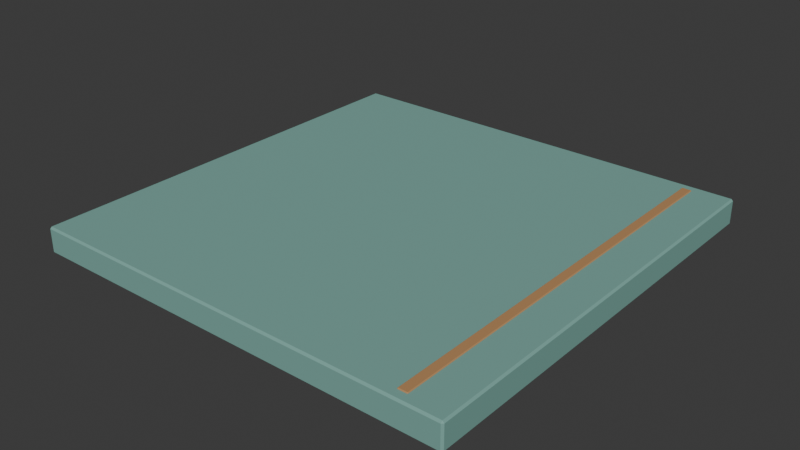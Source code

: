 # Source: source.blend  (saved by Blender 4.3.34; exported with 4.5.12 LTS)
import bpy
from mathutils import Matrix  # noqa: F401  (used for matrix-valued properties, if any)

bpy.ops.wm.read_factory_settings(use_empty=True)
scene = bpy.context.scene
scene.name = 'Scene'

# ---- collections
col_collection = bpy.data.collections.new('Collection'); scene.collection.children.link(col_collection)

# ---- materials (node trees are filled in below, after node groups)
mat_teal = bpy.data.materials.new('teal')
mat_teal.diffuse_color = (0.19, 0.4, 0.35, 1.0)
mat_honey = bpy.data.materials.new('honey')
mat_honey.diffuse_color = (0.48, 0.255, 0.105, 1.0)

# ---- material node trees
mat_teal.use_nodes = True; mat_teal.node_tree.nodes.clear()
_N = mat_teal.node_tree.nodes; _L = mat_teal.node_tree.links
n0 = _N.new('ShaderNodeBsdfPrincipled'); n0.name = 'Principled BSDF'; n0.location = (10, 300)
n0.inputs[0].default_value = (0.19, 0.4, 0.35, 1.0)
n0.inputs[2].default_value = 0.83
n1 = _N.new('ShaderNodeOutputMaterial'); n1.name = 'Material Output'; n1.location = (300, 300)
_L.new(n0.outputs[0], n1.inputs[0])
n1.is_active_output = True
mat_honey.use_nodes = True; mat_honey.node_tree.nodes.clear()
_N = mat_honey.node_tree.nodes; _L = mat_honey.node_tree.links
n0 = _N.new('ShaderNodeBsdfPrincipled'); n0.name = 'Principled BSDF'; n0.location = (10, 300)
n0.inputs[0].default_value = (0.48, 0.255, 0.105, 1.0)
n0.inputs[2].default_value = 0.83
n1 = _N.new('ShaderNodeOutputMaterial'); n1.name = 'Material Output'; n1.location = (300, 300)
_L.new(n0.outputs[0], n1.inputs[0])
n1.is_active_output = True

# ---- world
world_world = bpy.data.worlds.new('World'); scene.world = world_world
world_world.use_nodes = True; world_world.node_tree.nodes.clear()
_N = world_world.node_tree.nodes; _L = world_world.node_tree.links
n0 = _N.new('ShaderNodeOutputWorld'); n0.name = 'World Output'; n0.location = (300, 300)
n1 = _N.new('ShaderNodeBackground'); n1.name = 'Background'; n1.location = (10, 300)
n1.inputs[0].default_value = (0.05088, 0.05088, 0.05088, 1.0)
_L.new(n1.outputs[0], n0.inputs[0])
n0.is_active_output = True
world_world.color = (0.05088, 0.05088, 0.05088)
world_world.sun_shadow_jitter_overblur = 0.0

# ---- meshes
me_cube_001 = bpy.data.meshes.new('Cube.001')
me_cube_001.from_pydata([(-0.986, -0.986, 0.0), (-0.986, -0.994, 0.008), (-0.994, -0.986, 0.008), (-0.986, -0.994, 0.112), (-0.986, -0.986, 0.12), (-0.994, -0.986, 0.112), (-0.986, 0.986, 0.0), (-0.994, 0.986, 0.008), (-0.986, 0.994, 0.008), (-0.986, 0.986, 0.12), (-0.986, 0.994, 0.112), (-0.994, 0.986, 0.112), (0.986, -0.986, 0.0), (0.994, -0.986, 0.008), (0.986, -0.994, 0.008), (0.986, -0.986, 0.12), (0.986, -0.994, 0.112), (0.994, -0.986, 0.112), (0.986, 0.986, 0.0), (0.986, 0.994, 0.008), (0.994, 0.986, 0.008), (0.986, 0.986, 0.12), (0.994, 0.986, 0.112), (0.986, 0.994, 0.112)], [], [(14, 16, 3, 1), (20, 22, 17, 13), (21, 9, 4, 15), (2, 5, 11, 7), (8, 10, 23, 19), (0, 1, 2), (3, 4, 5), (6, 7, 8), (9, 10, 11), (12, 13, 14), (15, 16, 17), (18, 19, 20), (21, 22, 23), (6, 0, 2, 7), (1, 3, 5, 2), (4, 9, 11, 5), (10, 8, 7, 11), (18, 6, 8, 19), (9, 21, 23, 10), (22, 20, 19, 23), (12, 18, 20, 13), (21, 15, 17, 22), (16, 14, 13, 17), (0, 12, 14, 1), (15, 4, 3, 16), (6, 18, 12, 0)])
_uv = me_cube_001.uv_layers.new(name='UVMap')
_uv.uv.foreach_set('vector', [0.3917, 0.751, 0.6083, 0.751, 0.6083, 0.999, 0.3917, 0.999, 0.3917, 0.501, 0.6083, 0.501, 0.6083, 0.749, 0.3917, 0.749, 0.626, 0.501, 0.874, 0.501, 0.874, 0.749, 0.626, 0.749, 0.3917, 0.001006, 0.6083, 0.001006, 0.6083, 0.249, 0.3917, 0.249, 0.3917, 0.251, 0.6083, 0.251, 0.6083, 0.499, 0.3917, 0.499, 0.126, 0.749, 0.126, 0.75, 0.125, 0.749, 0.6083, 0.999, 0.625, 0.999, 0.6083, 1.0, 0.126, 0.501, 0.125, 0.501, 0.126, 0.5, 0.625, 0.251, 0.6083, 0.251, 0.6083, 0.25, 0.374, 0.749, 0.375, 0.749, 0.374, 0.75, 0.625, 0.751, 0.6083, 0.751, 0.6083, 0.75, 0.374, 0.501, 0.374, 0.5, 0.375, 0.501, 0.625, 0.501, 0.6083, 0.501, 0.6083, 0.5, 0.126, 0.501, 0.126, 0.749, 0.125, 0.749, 0.125, 0.501, 0.3917, 0.0, 0.6083, 0.0, 0.6083, 0.001006, 0.3917, 0.001006, 0.625, 0.001006, 0.625, 0.249, 0.6083, 0.249, 0.6083, 0.001006, 0.6083, 0.251, 0.3917, 0.251, 0.3917, 0.249, 0.6083, 0.249, 0.374, 0.501, 0.126, 0.501, 0.126, 0.5, 0.374, 0.5, 0.625, 0.251, 0.625, 0.499, 0.6083, 0.499, 0.6083, 0.251, 0.6083, 0.501, 0.3917, 0.501, 0.3917, 0.499, 0.6083, 0.499, 0.374, 0.749, 0.374, 0.501, 0.3917, 0.501, 0.3917, 0.749, 0.626, 0.501, 0.626, 0.749, 0.6083, 0.749, 0.6083, 0.501, 0.6083, 0.751, 0.3917, 0.751, 0.3917, 0.749, 0.6083, 0.749, 0.126, 0.749, 0.374, 0.749, 0.374, 0.75, 0.126, 0.75, 0.625, 0.751, 0.625, 0.999, 0.6083, 0.999, 0.6083, 0.751, 0.126, 0.501, 0.374, 0.501, 0.374, 0.749, 0.126, 0.749])
me_cube_001.materials.append(mat_teal)
me_cube_001.update()
me_cube_002 = bpy.data.meshes.new('Cube.002')
me_cube_002.from_pydata([(0.7805, -0.947, 0.112), (0.7805, -0.95, 0.115), (0.7775, -0.947, 0.115), (0.7805, -0.95, 0.121), (0.7805, -0.947, 0.124), (0.7775, -0.947, 0.121), (0.7805, 0.947, 0.112), (0.7775, 0.947, 0.115), (0.7805, 0.95, 0.115), (0.7805, 0.947, 0.124), (0.7805, 0.95, 0.121), (0.7775, 0.947, 0.121), (0.8195, -0.947, 0.112), (0.8225, -0.947, 0.115), (0.8195, -0.95, 0.115), (0.8195, -0.947, 0.124), (0.8195, -0.95, 0.121), (0.8225, -0.947, 0.121), (0.8195, 0.947, 0.112), (0.8195, 0.95, 0.115), (0.8225, 0.947, 0.115), (0.8195, 0.947, 0.124), (0.8225, 0.947, 0.121), (0.8195, 0.95, 0.121)], [], [(14, 16, 3, 1), (20, 22, 17, 13), (21, 9, 4, 15), (2, 5, 11, 7), (8, 10, 23, 19), (0, 1, 2), (3, 4, 5), (6, 7, 8), (9, 10, 11), (12, 13, 14), (15, 16, 17), (18, 19, 20), (21, 22, 23), (6, 0, 2, 7), (1, 3, 5, 2), (4, 9, 11, 5), (10, 8, 7, 11), (18, 6, 8, 19), (9, 21, 23, 10), (22, 20, 19, 23), (12, 18, 20, 13), (21, 15, 17, 22), (16, 14, 13, 17), (0, 12, 14, 1), (15, 4, 3, 16), (6, 18, 12, 0)])
_uv = me_cube_002.uv_layers.new(name='UVMap')
_uv.uv.foreach_set('vector', [0.4375, 0.7667, 0.5625, 0.7667, 0.5625, 0.9833, 0.4375, 0.9833, 0.4375, 0.5004, 0.5625, 0.5004, 0.5625, 0.7496, 0.4375, 0.7496, 0.6417, 0.5004, 0.8583, 0.5004, 0.8583, 0.7496, 0.6417, 0.7496, 0.4375, 0.0003947, 0.5625, 0.0003947, 0.5625, 0.2496, 0.4375, 0.2496, 0.4375, 0.2667, 0.5625, 0.2667, 0.5625, 0.4833, 0.4375, 0.4833, 0.1417, 0.7496, 0.1417, 0.75, 0.125, 0.7496, 0.5625, 0.9833, 0.625, 0.9833, 0.5625, 1.0, 0.1417, 0.5004, 0.125, 0.5004, 0.1417, 0.5, 0.625, 0.2667, 0.5625, 0.2667, 0.5625, 0.25, 0.3583, 0.7496, 0.375, 0.7496, 0.3583, 0.75, 0.625, 0.7667, 0.5625, 0.7667, 0.5625, 0.75, 0.3583, 0.5004, 0.3583, 0.5, 0.375, 0.5004, 0.625, 0.5004, 0.5625, 0.5004, 0.5625, 0.5, 0.1417, 0.5004, 0.1417, 0.7496, 0.125, 0.7496, 0.125, 0.5004, 0.4375, 0.0, 0.5625, 0.0, 0.5625, 0.0003947, 0.4375, 0.0003947, 0.625, 0.0003947, 0.625, 0.2496, 0.5625, 0.2496, 0.5625, 0.0003947, 0.5625, 0.2667, 0.4375, 0.2667, 0.4375, 0.2496, 0.5625, 0.2496, 0.3583, 0.5004, 0.1417, 0.5004, 0.1417, 0.5, 0.3583, 0.5, 0.625, 0.2667, 0.625, 0.4833, 0.5625, 0.4833, 0.5625, 0.2667, 0.5625, 0.5004, 0.4375, 0.5004, 0.4375, 0.4833, 0.5625, 0.4833, 0.3583, 0.7496, 0.3583, 0.5004, 0.4375, 0.5004, 0.4375, 0.7496, 0.6417, 0.5004, 0.6417, 0.7496, 0.5625, 0.7496, 0.5625, 0.5004, 0.5625, 0.7667, 0.4375, 0.7667, 0.4375, 0.7496, 0.5625, 0.7496, 0.1417, 0.7496, 0.3583, 0.7496, 0.3583, 0.75, 0.1417, 0.75, 0.625, 0.7667, 0.625, 0.9833, 0.5625, 0.9833, 0.5625, 0.7667, 0.1417, 0.5004, 0.3583, 0.5004, 0.3583, 0.7496, 0.1417, 0.7496])
me_cube_002.materials.append(mat_honey)
me_cube_002.update()

# ---- objects
ob_apron_slab = bpy.data.objects.new('Apron slab', me_cube_001)
ob_apron_edge_stripe = bpy.data.objects.new('Apron edge stripe', me_cube_002)

# ---- transforms, parenting, visibility, modifiers, constraints
ob_apron_slab.location = (0.0, 0.0, 0.0)
ob_apron_edge_stripe.location = (0.0, 0.0, 0.0)

# ---- collection membership
col_collection.objects.link(ob_apron_slab)
col_collection.objects.link(ob_apron_edge_stripe)

# ---- scene / render settings (as saved in the file)
scene.frame_start = 1; scene.frame_end = 250; scene.frame_set(1)
scene.render.engine = 'BLENDER_EEVEE_NEXT'
bpy.context.view_layer.update()

# ---- added for rendering (the .blend has no active camera and no usable light): camera, sun
cam_auto = bpy.data.cameras.new('AutoCamera')
cam_auto.lens = 50.0
cam_auto.sensor_width = 36.0
cam_auto.clip_end = 1000.0
ob_auto_camera = bpy.data.objects.new('AutoCamera', cam_auto)
scene.collection.objects.link(ob_auto_camera)
ob_auto_camera.location = (2.60376, -3.12451, 2.14501)
ob_auto_camera.rotation_euler = (1.09748, -7.21219e-08, 0.694738)
scene.camera = ob_auto_camera
light_auto_sun = bpy.data.lights.new('AutoSun', 'SUN')
light_auto_sun.energy = 3.0
light_auto_sun.angle = 0.0523599
ob_auto_sun = bpy.data.objects.new('AutoSun', light_auto_sun)
scene.collection.objects.link(ob_auto_sun)
ob_auto_sun.rotation_euler = (0.872665, 0.174533, 0.523599)
bpy.context.view_layer.update()
